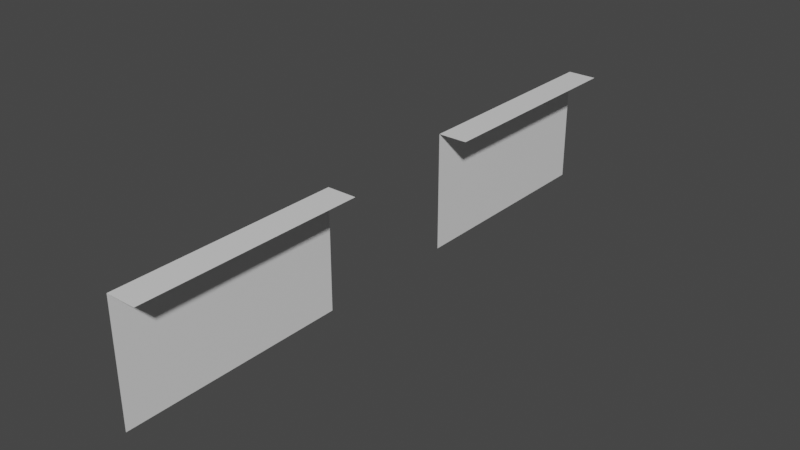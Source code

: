 # Source: wall_type_2.blend  (saved by Blender 2.83.19; exported with 4.5.12 LTS)
import bpy
from mathutils import Matrix  # noqa: F401  (used for matrix-valued properties, if any)

bpy.ops.wm.read_factory_settings(use_empty=True)
scene = bpy.context.scene
scene.name = 'Scene'

# ---- materials (node trees are filled in below, after node groups)
mat_material = bpy.data.materials.new('Material')
mat_material.alpha_threshold = 0.0
mat_material.use_transparent_shadow = False
mat_material.line_color = (0.0, 0.0, 0.0, 1.0)

# ---- node groups
ng_auto_smooth = bpy.data.node_groups.new('Auto Smooth', 'GeometryNodeTree')
_s = ng_auto_smooth.interface.new_socket(name='Geometry', in_out='OUTPUT', socket_type='NodeSocketGeometry')
_s = ng_auto_smooth.interface.new_socket(name='Geometry', in_out='INPUT', socket_type='NodeSocketGeometry')
_s = ng_auto_smooth.interface.new_socket(name='Angle', in_out='INPUT', socket_type='NodeSocketFloat')
_s.subtype = 'ANGLE'
_s.min_value = 0.0
_s.max_value = 3.142
ng_auto_smooth.is_modifier = True
_N = ng_auto_smooth.nodes; _L = ng_auto_smooth.links
n0 = _N.new('NodeGroupOutput'); n0.name = 'Group Output'; n0.location = (480, -100)
n1 = _N.new('NodeGroupInput'); n1.name = 'Group Input'; n1.location = (-420, -300)
n2 = _N.new('NodeGroupInput'); n2.name = 'Group Input.001'; n2.location = (-60, -100)
n3 = _N.new('GeometryNodeSetShadeSmooth'); n3.name = 'Set Shade Smooth'; n3.location = (120, -100)
n3.domain = 'EDGE'
n4 = _N.new('GeometryNodeSetShadeSmooth'); n4.name = 'Set Shade Smooth.001'; n4.location = (300, -100)
n5 = _N.new('GeometryNodeInputMeshEdgeAngle'); n5.name = 'Edge Angle'; n5.location = (-420, -220)
n6 = _N.new('GeometryNodeInputEdgeSmooth'); n6.name = 'Is Edge Smooth'; n6.location = (-60, -160)
n7 = _N.new('GeometryNodeInputShadeSmooth'); n7.name = 'Is Face Smooth'; n7.location = (-240, -340)
n8 = _N.new('FunctionNodeBooleanMath'); n8.name = 'Boolean Math'; n8.location = (-60, -220)
n9 = _N.new('FunctionNodeCompare'); n9.name = 'Compare'; n9.location = (-240, -180)
n9.operation = 'LESS_EQUAL'
_L.new(n5.outputs[0], n9.inputs[0])
_L.new(n4.outputs[0], n0.inputs[0])
_L.new(n1.outputs[1], n9.inputs[1])
_L.new(n9.outputs[0], n8.inputs[0])
_L.new(n7.outputs[0], n8.inputs[1])
_L.new(n2.outputs[0], n3.inputs[0])
_L.new(n6.outputs[0], n3.inputs[1])
_L.new(n3.outputs[0], n4.inputs[0])
_L.new(n8.outputs[0], n3.inputs[2])
n0.is_active_output = True

# ---- material node trees
mat_material.use_nodes = True; mat_material.node_tree.nodes.clear()
_N = mat_material.node_tree.nodes; _L = mat_material.node_tree.links
n0 = _N.new('ShaderNodeOutputMaterial'); n0.name = 'Material Output'; n0.location = (300, 300)
n1 = _N.new('ShaderNodeBsdfPrincipled'); n1.name = 'Principled BSDF'; n1.location = (10, 300)
n1.distribution = 'GGX'
n1.subsurface_method = 'BURLEY'
n1.inputs[2].default_value = 0.4
n1.inputs[3].default_value = 1.45
n1.inputs[27].default_value = (0.0, 0.0, 0.0, 1.0)
n1.inputs[28].default_value = 1.0
_L.new(n1.outputs[0], n0.inputs[0])
n0.is_active_output = True

# ---- world
world_world = bpy.data.worlds.new('World'); scene.world = world_world
world_world.use_nodes = True; world_world.node_tree.nodes.clear()
_N = world_world.node_tree.nodes; _L = world_world.node_tree.links
n0 = _N.new('ShaderNodeOutputWorld'); n0.name = 'World Output'; n0.location = (300, 300)
n1 = _N.new('ShaderNodeBackground'); n1.name = 'Background'; n1.location = (10, 300)
n1.inputs[0].default_value = (0.05088, 0.05088, 0.05088, 1.0)
_L.new(n1.outputs[0], n0.inputs[0])
n0.is_active_output = True
world_world.color = (0.05088, 0.05088, 0.05088)
world_world.use_sun_shadow = False
world_world.sun_shadow_jitter_overblur = 0.0

# ---- meshes
me_wall_type_2 = bpy.data.meshes.new('Wall_Type_2')
me_wall_type_2.from_pydata([(1.0, 1.0, 1.0), (1.0, -1.0, 1.0), (-1.0, 1.0, 1.0), (-1.0, 1.0, -1.0), (-1.0, -1.0, 1.0), (-1.0, -1.0, -1.0), (-1.0, -0.5, -1.0), (1.0, -0.5, 1.0), (-1.0, -0.5, 1.0), (-1.0, 0.5, 1.0), (-1.0, 0.5, -1.0), (1.0, 0.5, 1.0), (-1.0, -0.25, 1.0), (-1.0, -0.25, -1.0), (1.0, -0.25, 1.0), (-1.0, 0.25, -1.0), (1.0, 0.25, 1.0), (-1.0, 0.25, 1.0)], [], [(7, 8, 4, 1), (10, 9, 2, 3), (5, 4, 8, 6), (14, 12, 8, 7), (0, 2, 9, 11), (15, 17, 9, 10), (6, 8, 12, 13), (11, 9, 17, 16)])
_uv = me_wall_type_2.uv_layers.new(name='UVMap')
_uv.uv.foreach_set('vector', [0.625, 0.6875, 0.875, 0.6875, 0.875, 0.75, 0.625, 0.75, 0.375, 0.1875, 0.625, 0.1875, 0.625, 0.25, 0.375, 0.25, 0.375, 0.0, 0.625, 0.0, 0.625, 0.0625, 0.375, 0.0625, 0.625, 0.6562, 0.875, 0.6562, 0.875, 0.6875, 0.625, 0.6875, 0.625, 0.5, 0.875, 0.5, 0.875, 0.5625, 0.625, 0.5625, 0.375, 0.1562, 0.625, 0.1562, 0.625, 0.1875, 0.375, 0.1875, 0.375, 0.0625, 0.625, 0.0625, 0.625, 0.09375, 0.375, 0.09375, 0.625, 0.5625, 0.875, 0.5625, 0.875, 0.5938, 0.625, 0.5938])
me_wall_type_2.materials.append(mat_material)
me_wall_type_2.use_remesh_preserve_volume = False
me_wall_type_2.use_remesh_preserve_attributes = False
me_wall_type_2.use_mirror_vertex_groups = False
me_wall_type_2.update()

# ---- objects
ob_wall_type_2 = bpy.data.objects.new('Wall_Type_2', me_wall_type_2)

# ---- transforms, parenting, visibility, modifiers, constraints
ob_wall_type_2.location = (0.0, 0.0, 0.0)
ob_wall_type_2.scale = (0.15, 3.0, 0.6)
ob_wall_type_2.lock_rotations_4d = False
ob_wall_type_2.empty_display_type = 'ARROWS'
ob_wall_type_2.lineart.crease_threshold = 0.0
_m = ob_wall_type_2.modifiers.new('Auto Smooth', 'NODES')
_m.node_group = ng_auto_smooth
_gi = [s.identifier for s in ng_auto_smooth.interface.items_tree if s.item_type == 'SOCKET' and s.in_out == 'INPUT']
_m[_gi[1]] = 0.5236  # Angle

# ---- collection membership
scene.collection.objects.link(ob_wall_type_2)

# ---- scene / render settings (as saved in the file)
scene.frame_start = 1; scene.frame_end = 250; scene.frame_set(1)
scene.render.engine = 'BLENDER_EEVEE_NEXT'
scene.cycles.use_denoising = False
scene.cycles.samples = 128
scene.cycles.sampling_pattern = 'TABULATED_SOBOL'
scene.cycles.use_adaptive_sampling = False
scene.cycles.use_light_tree = False
scene.view_settings.view_transform = 'Filmic'
bpy.context.view_layer.update()

# ---- added for rendering (the .blend has no active camera and no usable light): camera, sun
cam_auto = bpy.data.cameras.new('AutoCamera')
cam_auto.lens = 50.0
cam_auto.sensor_width = 36.0
cam_auto.clip_end = 1000.0
ob_auto_camera = bpy.data.objects.new('AutoCamera', cam_auto)
scene.collection.objects.link(ob_auto_camera)
ob_auto_camera.location = (5.66809, -6.8017, 4.53447)
ob_auto_camera.rotation_euler = (1.09748, -7.21219e-08, 0.694738)
scene.camera = ob_auto_camera
light_auto_sun = bpy.data.lights.new('AutoSun', 'SUN')
light_auto_sun.energy = 3.0
light_auto_sun.angle = 0.0523599
ob_auto_sun = bpy.data.objects.new('AutoSun', light_auto_sun)
scene.collection.objects.link(ob_auto_sun)
ob_auto_sun.rotation_euler = (0.872665, 0.174533, 0.523599)
bpy.context.view_layer.update()
